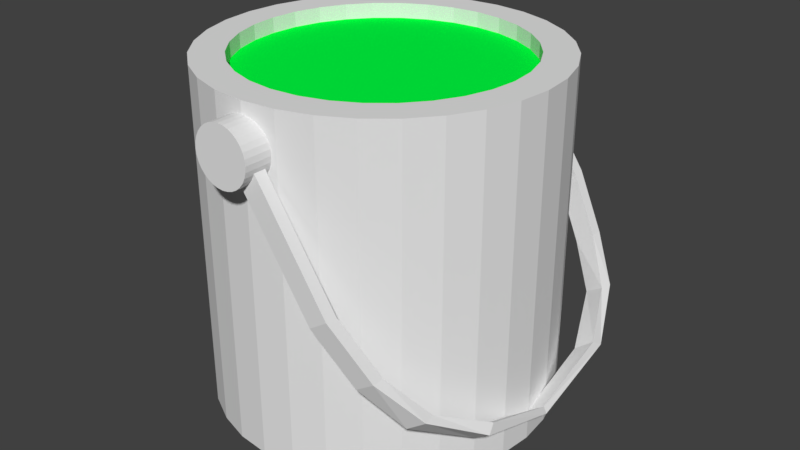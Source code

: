 # Source: paint_pot.blend  (saved by Blender 2.78.0; exported with 4.5.12 LTS)
import bpy
from mathutils import Matrix  # noqa: F401  (used for matrix-valued properties, if any)

bpy.ops.wm.read_factory_settings(use_empty=True)
scene = bpy.context.scene
scene.name = 'Scene'

# ---- collections
col_collection_1 = bpy.data.collections.new('Collection 1'); scene.collection.children.link(col_collection_1)

# ---- materials (node trees are filled in below, after node groups)
mat_material_003 = bpy.data.materials.new('Material.003')
mat_material_003.alpha_threshold = 0.0
mat_material_003.use_transparent_shadow = False
mat_material_003.diffuse_color = (0.0, 1.0, 0.05447, 1.0)
mat_material_003.roughness = 0.5
mat_material_002 = bpy.data.materials.new('Material.002')
mat_material_002.alpha_threshold = 0.0
mat_material_002.use_transparent_shadow = False
mat_material_002.roughness = 0.5

# ---- material node trees

# ---- world
world_world = bpy.data.worlds.new('World'); scene.world = world_world
world_world.color = (0.05088, 0.05088, 0.05088)
world_world.use_sun_shadow = False
world_world.sun_shadow_jitter_overblur = 0.0
world_world.cycles.sampling_method = 'MANUAL'

# ---- meshes
me_cube_001 = bpy.data.meshes.new('Cube.001')
me_cube_001.from_pydata([(-1.0, 62.14, -1.0), (-1.0, 62.14, 1.0), (-1.0, 60.14, -1.0), (-1.0, 60.14, 1.0), (1.0, 62.14, -1.0), (1.0, 62.14, 1.0), (1.0, 60.14, -1.0), (1.0, 60.14, 1.0), (1.912, 57.55, 1.0), (1.912, 57.55, -1.0), (1.912, 59.55, -1.0), (1.912, 59.55, 1.0), (2.606, 52.99, 1.357), (2.61, 53.49, -0.6249), (2.638, 55.44, -0.4807), (2.635, 54.95, 1.501), (3.127, 44.14, 1.869), (3.145, 43.59, -0.1059), (3.249, 45.19, -0.1991), (3.231, 45.74, 1.776), (-1.0, -1.0, -1.0), (-1.0, -1.0, 1.0), (-1.0, 1.0, -1.0), (-1.0, 1.0, 1.0), (1.0, -1.0, -1.0), (1.0, -1.0, 1.0), (1.0, 1.0, -1.0), (1.0, 1.0, 1.0), (1.912, 3.588, 1.0), (1.912, 3.588, -1.0), (1.912, 1.588, -1.0), (1.912, 1.588, 1.0), (2.606, 8.15, 1.357), (2.61, 7.656, -0.6249), (2.638, 5.701, -0.4807), (2.635, 6.195, 1.501), (3.127, 17.0, 1.869), (3.145, 17.55, -0.1059), (3.249, 15.95, -0.1991), (3.231, 15.4, 1.776), (3.483, 30.57, 0.3651), (3.501, 30.57, -1.61), (3.605, 30.57, -1.703), (3.587, 30.57, 0.2718)], [], [(0, 2, 3, 1), (2, 6, 7, 3), (5, 11, 10, 4), (4, 0, 1, 5), (2, 0, 4, 6), (7, 5, 1, 3), (8, 12, 15, 11), (4, 10, 9, 6), (7, 8, 11, 5), (6, 9, 8, 7), (13, 17, 16, 12), (9, 13, 12, 8), (11, 15, 14, 10), (10, 14, 13, 9), (17, 18, 19, 16), (15, 19, 18, 14), (14, 18, 17, 13), (12, 16, 19, 15), (20, 22, 23, 21), (22, 26, 27, 23), (25, 31, 30, 24), (24, 20, 21, 25), (22, 20, 24, 26), (27, 25, 21, 23), (28, 32, 35, 31), (24, 30, 29, 26), (27, 28, 31, 25), (26, 29, 28, 27), (33, 37, 36, 32), (29, 33, 32, 28), (31, 35, 34, 30), (30, 34, 33, 29), (37, 38, 39, 36), (35, 39, 38, 34), (34, 38, 37, 33), (32, 36, 39, 35), (43, 42, 18, 19), (40, 43, 19, 16), (40, 41, 37, 36), (42, 41, 17, 18), (38, 37, 41, 42), (16, 17, 41, 40), (36, 39, 43, 40), (39, 38, 42, 43)])
me_cube_001.use_remesh_preserve_volume = False
me_cube_001.use_remesh_preserve_attributes = False
me_cube_001.use_mirror_vertex_groups = False
me_cube_001.update()
me_cylinder_004 = bpy.data.meshes.new('Cylinder.004')
me_cylinder_004.from_pydata([(0.0, 1.0, -1.0), (0.0, 1.0, 1.0), (0.1951, 0.9808, -1.0), (0.1951, 0.9808, 1.0), (0.3827, 0.9239, -1.0), (0.3827, 0.9239, 1.0), (0.5556, 0.8315, -1.0), (0.5556, 0.8315, 1.0), (0.7071, 0.7071, -1.0), (0.7071, 0.7071, 1.0), (0.8315, 0.5556, -1.0), (0.8315, 0.5556, 1.0), (0.9239, 0.3827, -1.0), (0.9239, 0.3827, 1.0), (0.9808, 0.1951, -1.0), (0.9808, 0.1951, 1.0), (1.0, 7.55e-08, -1.0), (1.0, 7.55e-08, 1.0), (0.9808, -0.1951, -1.0), (0.9808, -0.1951, 1.0), (0.9239, -0.3827, -1.0), (0.9239, -0.3827, 1.0), (0.8315, -0.5556, -1.0), (0.8315, -0.5556, 1.0), (0.7071, -0.7071, -1.0), (0.7071, -0.7071, 1.0), (0.5556, -0.8315, -1.0), (0.5556, -0.8315, 1.0), (0.3827, -0.9239, -1.0), (0.3827, -0.9239, 1.0), (0.1951, -0.9808, -1.0), (0.1951, -0.9808, 1.0), (-3.258e-07, -1.0, -1.0), (-3.258e-07, -1.0, 1.0), (-0.1951, -0.9808, -1.0), (-0.1951, -0.9808, 1.0), (-0.3827, -0.9239, -1.0), (-0.3827, -0.9239, 1.0), (-0.5556, -0.8315, -1.0), (-0.5556, -0.8315, 1.0), (-0.7071, -0.7071, -1.0), (-0.7071, -0.7071, 1.0), (-0.8315, -0.5556, -1.0), (-0.8315, -0.5556, 1.0), (-0.9239, -0.3827, -1.0), (-0.9239, -0.3827, 1.0), (-0.9808, -0.1951, -1.0), (-0.9808, -0.1951, 1.0), (-1.0, 9.656e-07, -1.0), (-1.0, 9.656e-07, 1.0), (-0.9808, 0.1951, -1.0), (-0.9808, 0.1951, 1.0), (-0.9239, 0.3827, -1.0), (-0.9239, 0.3827, 1.0), (-0.8315, 0.5556, -1.0), (-0.8315, 0.5556, 1.0), (-0.7071, 0.7071, -1.0), (-0.7071, 0.7071, 1.0), (-0.5556, 0.8315, -1.0), (-0.5556, 0.8315, 1.0), (-0.3827, 0.9239, -1.0), (-0.3827, 0.9239, 1.0), (-0.1951, 0.9808, -1.0), (-0.1951, 0.9808, 1.0)], [], [(0, 1, 3, 2), (2, 3, 5, 4), (4, 5, 7, 6), (6, 7, 9, 8), (8, 9, 11, 10), (10, 11, 13, 12), (12, 13, 15, 14), (14, 15, 17, 16), (16, 17, 19, 18), (18, 19, 21, 20), (20, 21, 23, 22), (22, 23, 25, 24), (24, 25, 27, 26), (26, 27, 29, 28), (28, 29, 31, 30), (30, 31, 33, 32), (32, 33, 35, 34), (34, 35, 37, 36), (36, 37, 39, 38), (38, 39, 41, 40), (40, 41, 43, 42), (42, 43, 45, 44), (44, 45, 47, 46), (46, 47, 49, 48), (48, 49, 51, 50), (50, 51, 53, 52), (52, 53, 55, 54), (54, 55, 57, 56), (56, 57, 59, 58), (58, 59, 61, 60), (3, 1, 63, 61, 59, 57, 55, 53, 51, 49, 47, 45, 43, 41, 39, 37, 35, 33, 31, 29, 27, 25, 23, 21, 19, 17, 15, 13, 11, 9, 7, 5), (60, 61, 63, 62), (62, 63, 1, 0), (0, 2, 4, 6, 8, 10, 12, 14, 16, 18, 20, 22, 24, 26, 28, 30, 32, 34, 36, 38, 40, 42, 44, 46, 48, 50, 52, 54, 56, 58, 60, 62)])
me_cylinder_004.use_remesh_preserve_volume = False
me_cylinder_004.use_remesh_preserve_attributes = False
me_cylinder_004.use_mirror_vertex_groups = False
me_cylinder_004.update()
me_cylinder_003 = bpy.data.meshes.new('Cylinder.003')
me_cylinder_003.from_pydata([(0.0, 1.0, -1.0), (0.0, 1.0, 1.0), (0.1951, 0.9808, -1.0), (0.1951, 0.9808, 1.0), (0.3827, 0.9239, -1.0), (0.3827, 0.9239, 1.0), (0.5556, 0.8315, -1.0), (0.5556, 0.8315, 1.0), (0.7071, 0.7071, -1.0), (0.7071, 0.7071, 1.0), (0.8315, 0.5556, -1.0), (0.8315, 0.5556, 1.0), (0.9239, 0.3827, -1.0), (0.9239, 0.3827, 1.0), (0.9808, 0.1951, -1.0), (0.9808, 0.1951, 1.0), (1.0, 7.55e-08, -1.0), (1.0, 7.55e-08, 1.0), (0.9808, -0.1951, -1.0), (0.9808, -0.1951, 1.0), (0.9239, -0.3827, -1.0), (0.9239, -0.3827, 1.0), (0.8315, -0.5556, -1.0), (0.8315, -0.5556, 1.0), (0.7071, -0.7071, -1.0), (0.7071, -0.7071, 1.0), (0.5556, -0.8315, -1.0), (0.5556, -0.8315, 1.0), (0.3827, -0.9239, -1.0), (0.3827, -0.9239, 1.0), (0.1951, -0.9808, -1.0), (0.1951, -0.9808, 1.0), (-3.258e-07, -1.0, -1.0), (-3.258e-07, -1.0, 1.0), (-0.1951, -0.9808, -1.0), (-0.1951, -0.9808, 1.0), (-0.3827, -0.9239, -1.0), (-0.3827, -0.9239, 1.0), (-0.5556, -0.8315, -1.0), (-0.5556, -0.8315, 1.0), (-0.7071, -0.7071, -1.0), (-0.7071, -0.7071, 1.0), (-0.8315, -0.5556, -1.0), (-0.8315, -0.5556, 1.0), (-0.9239, -0.3827, -1.0), (-0.9239, -0.3827, 1.0), (-0.9808, -0.1951, -1.0), (-0.9808, -0.1951, 1.0), (-1.0, 9.656e-07, -1.0), (-1.0, 9.656e-07, 1.0), (-0.9808, 0.1951, -1.0), (-0.9808, 0.1951, 1.0), (-0.9239, 0.3827, -1.0), (-0.9239, 0.3827, 1.0), (-0.8315, 0.5556, -1.0), (-0.8315, 0.5556, 1.0), (-0.7071, 0.7071, -1.0), (-0.7071, 0.7071, 1.0), (-0.5556, 0.8315, -1.0), (-0.5556, 0.8315, 1.0), (-0.3827, 0.9239, -1.0), (-0.3827, 0.9239, 1.0), (-0.1951, 0.9808, -1.0), (-0.1951, 0.9808, 1.0)], [], [(0, 1, 3, 2), (2, 3, 5, 4), (4, 5, 7, 6), (6, 7, 9, 8), (8, 9, 11, 10), (10, 11, 13, 12), (12, 13, 15, 14), (14, 15, 17, 16), (16, 17, 19, 18), (18, 19, 21, 20), (20, 21, 23, 22), (22, 23, 25, 24), (24, 25, 27, 26), (26, 27, 29, 28), (28, 29, 31, 30), (30, 31, 33, 32), (32, 33, 35, 34), (34, 35, 37, 36), (36, 37, 39, 38), (38, 39, 41, 40), (40, 41, 43, 42), (42, 43, 45, 44), (44, 45, 47, 46), (46, 47, 49, 48), (48, 49, 51, 50), (50, 51, 53, 52), (52, 53, 55, 54), (54, 55, 57, 56), (56, 57, 59, 58), (58, 59, 61, 60), (3, 1, 63, 61, 59, 57, 55, 53, 51, 49, 47, 45, 43, 41, 39, 37, 35, 33, 31, 29, 27, 25, 23, 21, 19, 17, 15, 13, 11, 9, 7, 5), (60, 61, 63, 62), (62, 63, 1, 0), (0, 2, 4, 6, 8, 10, 12, 14, 16, 18, 20, 22, 24, 26, 28, 30, 32, 34, 36, 38, 40, 42, 44, 46, 48, 50, 52, 54, 56, 58, 60, 62)])
me_cylinder_003.use_remesh_preserve_volume = False
me_cylinder_003.use_remesh_preserve_attributes = False
me_cylinder_003.use_mirror_vertex_groups = False
me_cylinder_003.update()
me_cylinder_002 = bpy.data.meshes.new('Cylinder.002')
me_cylinder_002.from_pydata([(0.0, 1.0, -1.0), (0.0, 1.0, 1.0), (0.1951, 0.9808, -1.0), (0.1951, 0.9808, 1.0), (0.3827, 0.9239, -1.0), (0.3827, 0.9239, 1.0), (0.5556, 0.8315, -1.0), (0.5556, 0.8315, 1.0), (0.7071, 0.7071, -1.0), (0.7071, 0.7071, 1.0), (0.8315, 0.5556, -1.0), (0.8315, 0.5556, 1.0), (0.9239, 0.3827, -1.0), (0.9239, 0.3827, 1.0), (0.9808, 0.1951, -1.0), (0.9808, 0.1951, 1.0), (1.0, 7.55e-08, -1.0), (1.0, 7.55e-08, 1.0), (0.9808, -0.1951, -1.0), (0.9808, -0.1951, 1.0), (0.9239, -0.3827, -1.0), (0.9239, -0.3827, 1.0), (0.8315, -0.5556, -1.0), (0.8315, -0.5556, 1.0), (0.7071, -0.7071, -1.0), (0.7071, -0.7071, 1.0), (0.5556, -0.8315, -1.0), (0.5556, -0.8315, 1.0), (0.3827, -0.9239, -1.0), (0.3827, -0.9239, 1.0), (0.1951, -0.9808, -1.0), (0.1951, -0.9808, 1.0), (-3.258e-07, -1.0, -1.0), (-3.258e-07, -1.0, 1.0), (-0.1951, -0.9808, -1.0), (-0.1951, -0.9808, 1.0), (-0.3827, -0.9239, -1.0), (-0.3827, -0.9239, 1.0), (-0.5556, -0.8315, -1.0), (-0.5556, -0.8315, 1.0), (-0.7071, -0.7071, -1.0), (-0.7071, -0.7071, 1.0), (-0.8315, -0.5556, -1.0), (-0.8315, -0.5556, 1.0), (-0.9239, -0.3827, -1.0), (-0.9239, -0.3827, 1.0), (-0.9808, -0.1951, -1.0), (-0.9808, -0.1951, 1.0), (-1.0, 9.656e-07, -1.0), (-1.0, 9.656e-07, 1.0), (-0.9808, 0.1951, -1.0), (-0.9808, 0.1951, 1.0), (-0.9239, 0.3827, -1.0), (-0.9239, 0.3827, 1.0), (-0.8315, 0.5556, -1.0), (-0.8315, 0.5556, 1.0), (-0.7071, 0.7071, -1.0), (-0.7071, 0.7071, 1.0), (-0.5556, 0.8315, -1.0), (-0.5556, 0.8315, 1.0), (-0.3827, 0.9239, -1.0), (-0.3827, 0.9239, 1.0), (-0.1951, 0.9808, -1.0), (-0.1951, 0.9808, 1.0)], [], [(0, 1, 3, 2), (2, 3, 5, 4), (4, 5, 7, 6), (6, 7, 9, 8), (8, 9, 11, 10), (10, 11, 13, 12), (12, 13, 15, 14), (14, 15, 17, 16), (16, 17, 19, 18), (18, 19, 21, 20), (20, 21, 23, 22), (22, 23, 25, 24), (24, 25, 27, 26), (26, 27, 29, 28), (28, 29, 31, 30), (30, 31, 33, 32), (32, 33, 35, 34), (34, 35, 37, 36), (36, 37, 39, 38), (38, 39, 41, 40), (40, 41, 43, 42), (42, 43, 45, 44), (44, 45, 47, 46), (46, 47, 49, 48), (48, 49, 51, 50), (50, 51, 53, 52), (52, 53, 55, 54), (54, 55, 57, 56), (56, 57, 59, 58), (58, 59, 61, 60), (3, 1, 63, 61, 59, 57, 55, 53, 51, 49, 47, 45, 43, 41, 39, 37, 35, 33, 31, 29, 27, 25, 23, 21, 19, 17, 15, 13, 11, 9, 7, 5), (60, 61, 63, 62), (62, 63, 1, 0), (0, 2, 4, 6, 8, 10, 12, 14, 16, 18, 20, 22, 24, 26, 28, 30, 32, 34, 36, 38, 40, 42, 44, 46, 48, 50, 52, 54, 56, 58, 60, 62)])
me_cylinder_002.materials.append(mat_material_003)
me_cylinder_002.use_remesh_preserve_volume = False
me_cylinder_002.use_remesh_preserve_attributes = False
me_cylinder_002.use_mirror_vertex_groups = False
me_cylinder_002.update()
me_cylinder = bpy.data.meshes.new('Cylinder')
me_cylinder.from_pydata([(0.0, 1.0, -1.0), (0.0, 1.0, 0.996), (0.1951, 0.9808, -1.0), (0.1951, 0.9808, 0.996), (0.3827, 0.9239, -1.0), (0.3827, 0.9239, 0.996), (0.5556, 0.8315, -1.0), (0.5556, 0.8315, 0.996), (0.7071, 0.7071, -1.0), (0.7071, 0.7071, 0.996), (0.8315, 0.5556, -1.0), (0.8315, 0.5556, 0.996), (0.9239, 0.3827, -1.0), (0.9239, 0.3827, 0.996), (0.9808, 0.1951, -1.0), (0.9808, 0.1951, 0.996), (1.0, 7.55e-08, -1.0), (1.0, 7.55e-08, 0.996), (0.9808, -0.1951, -1.0), (0.9808, -0.1951, 0.996), (0.9239, -0.3827, -1.0), (0.9239, -0.3827, 0.996), (0.8315, -0.5556, -1.0), (0.8315, -0.5556, 0.996), (0.7071, -0.7071, -1.0), (0.7071, -0.7071, 0.996), (0.5556, -0.8315, -1.0), (0.5556, -0.8315, 0.996), (0.3827, -0.9239, -1.0), (0.3827, -0.9239, 0.996), (0.1951, -0.9808, -1.0), (0.1951, -0.9808, 0.996), (-3.258e-07, -1.0, -1.0), (-3.258e-07, -1.0, 0.996), (-0.1951, -0.9808, -1.0), (-0.1951, -0.9808, 0.996), (-0.3827, -0.9239, -1.0), (-0.3827, -0.9239, 0.996), (-0.5556, -0.8315, -1.0), (-0.5556, -0.8315, 0.996), (-0.7071, -0.7071, -1.0), (-0.7071, -0.7071, 0.996), (-0.8315, -0.5556, -1.0), (-0.8315, -0.5556, 0.996), (-0.9239, -0.3827, -1.0), (-0.9239, -0.3827, 0.996), (-0.9808, -0.1951, -1.0), (-0.9808, -0.1951, 0.996), (-1.0, 9.656e-07, -1.0), (-1.0, 9.656e-07, 0.996), (-0.9808, 0.1951, -1.0), (-0.9808, 0.1951, 0.996), (-0.9239, 0.3827, -1.0), (-0.9239, 0.3827, 0.996), (-0.8315, 0.5556, -1.0), (-0.8315, 0.5556, 0.996), (-0.7071, 0.7071, -1.0), (-0.7071, 0.7071, 0.996), (-0.5556, 0.8315, -1.0), (-0.5556, 0.8315, 0.996), (-0.3827, 0.9239, -1.0), (-0.3827, 0.9239, 0.996), (-0.1951, 0.9808, -1.0), (-0.1951, 0.9808, 0.996), (0.1581, 0.7951, 0.996), (2.513e-08, 0.8106, 0.996), (0.3102, 0.7489, 0.996), (0.4504, 0.674, 0.996), (0.5732, 0.5732, 0.996), (0.674, 0.4504, 0.996), (0.7489, 0.3102, 0.996), (0.7951, 0.1581, 0.996), (0.8106, 1.186e-07, 0.996), (0.7951, -0.1581, 0.996), (0.7489, -0.3102, 0.996), (0.674, -0.4504, 0.996), (0.5732, -0.5732, 0.996), (0.4504, -0.674, 0.996), (0.3102, -0.7489, 0.996), (0.1581, -0.7951, 0.996), (-2.39e-07, -0.8106, 0.996), (-0.1581, -0.7951, 0.996), (-0.3102, -0.7489, 0.996), (-0.4504, -0.674, 0.996), (-0.5732, -0.5732, 0.996), (-0.674, -0.4504, 0.996), (-0.7489, -0.3102, 0.996), (-0.7951, -0.1581, 0.996), (-0.8106, 8.401e-07, 0.996), (-0.7951, 0.1581, 0.996), (-0.7489, 0.3102, 0.996), (-0.674, 0.4504, 0.996), (-0.5732, 0.5732, 0.996), (-0.4504, 0.674, 0.996), (-0.3102, 0.7489, 0.996), (-0.1581, 0.7951, 0.996), (0.1581, 0.7951, -0.6699), (2.513e-08, 0.8106, -0.6699), (0.3102, 0.7489, -0.6699), (0.4504, 0.674, -0.6699), (0.5732, 0.5732, -0.6699), (0.674, 0.4504, -0.6699), (0.7489, 0.3102, -0.6699), (0.7951, 0.1581, -0.6699), (0.8106, 1.186e-07, -0.6699), (0.7951, -0.1581, -0.6699), (0.7489, -0.3102, -0.6699), (0.674, -0.4504, -0.6699), (0.5732, -0.5732, -0.6699), (0.4504, -0.674, -0.6699), (0.3102, -0.7489, -0.6699), (0.1581, -0.7951, -0.6699), (-2.39e-07, -0.8106, -0.6699), (-0.1581, -0.7951, -0.6699), (-0.3102, -0.7489, -0.6699), (-0.4504, -0.674, -0.6699), (-0.5732, -0.5732, -0.6699), (-0.674, -0.4504, -0.6699), (-0.7489, -0.3102, -0.6699), (-0.7951, -0.1581, -0.6699), (-0.8106, 8.401e-07, -0.6699), (-0.7951, 0.1581, -0.6699), (-0.7489, 0.3102, -0.6699), (-0.674, 0.4504, -0.6699), (-0.5732, 0.5732, -0.6699), (-0.4504, 0.674, -0.6699), (-0.3102, 0.7489, -0.6699), (-0.1581, 0.7951, -0.6699)], [], [(0, 1, 3, 2), (2, 3, 5, 4), (4, 5, 7, 6), (6, 7, 9, 8), (8, 9, 11, 10), (10, 11, 13, 12), (12, 13, 15, 14), (14, 15, 17, 16), (16, 17, 19, 18), (18, 19, 21, 20), (20, 21, 23, 22), (22, 23, 25, 24), (24, 25, 27, 26), (26, 27, 29, 28), (28, 29, 31, 30), (30, 31, 33, 32), (32, 33, 35, 34), (34, 35, 37, 36), (36, 37, 39, 38), (38, 39, 41, 40), (40, 41, 43, 42), (42, 43, 45, 44), (44, 45, 47, 46), (46, 47, 49, 48), (48, 49, 51, 50), (50, 51, 53, 52), (52, 53, 55, 54), (54, 55, 57, 56), (56, 57, 59, 58), (58, 59, 61, 60), (15, 13, 70, 71), (60, 61, 63, 62), (62, 63, 1, 0), (0, 2, 4, 6, 8, 10, 12, 14, 16, 18, 20, 22, 24, 26, 28, 30, 32, 34, 36, 38, 40, 42, 44, 46, 48, 50, 52, 54, 56, 58, 60, 62), (69, 68, 100, 101), (33, 31, 79, 80), (51, 49, 88, 89), (7, 5, 66, 67), (25, 23, 75, 76), (43, 41, 84, 85), (61, 59, 93, 94), (17, 15, 71, 72), (35, 33, 80, 81), (53, 51, 89, 90), (9, 7, 67, 68), (27, 25, 76, 77), (45, 43, 85, 86), (63, 61, 94, 95), (19, 17, 72, 73), (37, 35, 81, 82), (55, 53, 90, 91), (11, 9, 68, 69), (29, 27, 77, 78), (47, 45, 86, 87), (3, 1, 65, 64), (1, 63, 95, 65), (21, 19, 73, 74), (39, 37, 82, 83), (57, 55, 91, 92), (13, 11, 69, 70), (31, 29, 78, 79), (49, 47, 87, 88), (5, 3, 64, 66), (23, 21, 74, 75), (41, 39, 83, 84), (59, 57, 92, 93), (96, 97, 127, 126, 125, 124, 123, 122, 121, 120, 119, 118, 117, 116, 115, 114, 113, 112, 111, 110, 109, 108, 107, 106, 105, 104, 103, 102, 101, 100, 99, 98), (65, 95, 127, 97), (83, 82, 114, 115), (70, 69, 101, 102), (84, 83, 115, 116), (71, 70, 102, 103), (85, 84, 116, 117), (72, 71, 103, 104), (86, 85, 117, 118), (73, 72, 104, 105), (87, 86, 118, 119), (74, 73, 105, 106), (88, 87, 119, 120), (75, 74, 106, 107), (89, 88, 120, 121), (76, 75, 107, 108), (90, 89, 121, 122), (77, 76, 108, 109), (91, 90, 122, 123), (78, 77, 109, 110), (64, 65, 97, 96), (92, 91, 123, 124), (79, 78, 110, 111), (66, 64, 96, 98), (93, 92, 124, 125), (80, 79, 111, 112), (67, 66, 98, 99), (94, 93, 125, 126), (81, 80, 112, 113), (68, 67, 99, 100), (95, 94, 126, 127), (82, 81, 113, 114)])
me_cylinder.materials.append(mat_material_002)
me_cylinder.use_remesh_preserve_volume = False
me_cylinder.use_remesh_preserve_attributes = False
me_cylinder.use_mirror_vertex_groups = False
me_cylinder.update()

# ---- objects
ob_cube = bpy.data.objects.new('Cube', me_cube_001)
ob_cylinder_003 = bpy.data.objects.new('Cylinder.003', me_cylinder_004)
ob_cylinder_002 = bpy.data.objects.new('Cylinder.002', me_cylinder_003)
ob_cylinder_001 = bpy.data.objects.new('Cylinder.001', me_cylinder_002)
ob_cylinder = bpy.data.objects.new('Cylinder', me_cylinder)

# ---- transforms, parenting, visibility, modifiers, constraints
ob_cube.location = (0.01855, -0.1163, 0.02112)
ob_cube.rotation_euler = (0.0, 0.9802, 0.0)
ob_cube.scale = (0.04013, 0.003517, 0.00651)
ob_cube.lineart.crease_threshold = 0.0
ob_cylinder_003.location = (-0.01188, 0.09078, 0.06023)
ob_cylinder_003.rotation_euler = (1.571, -0.0, 0.0)
ob_cylinder_003.scale = (0.01689, 0.01689, 0.01689)
ob_cylinder_003.lineart.crease_threshold = 0.0
ob_cylinder_002.location = (-0.01188, -0.1087, 0.06023)
ob_cylinder_002.rotation_euler = (1.571, -0.0, 0.0)
ob_cylinder_002.scale = (0.01689, 0.01689, 0.01689)
ob_cylinder_002.lineart.crease_threshold = 0.0
ob_cylinder_001.location = (-0.01188, -0.009783, -0.01701)
ob_cylinder_001.scale = (0.0919, 0.0919, 0.0919)
ob_cylinder_001.lineart.crease_threshold = 0.0
ob_cylinder.location = (-0.01188, -0.009783, -0.01701)
ob_cylinder.scale = (0.1012, 0.1012, 0.1012)
ob_cylinder.lineart.crease_threshold = 0.0

# ---- collection membership
col_collection_1.objects.link(ob_cube)
col_collection_1.objects.link(ob_cylinder_003)
col_collection_1.objects.link(ob_cylinder_002)
col_collection_1.objects.link(ob_cylinder_001)
col_collection_1.objects.link(ob_cylinder)

# ---- scene / render settings (as saved in the file)
scene.frame_start = 1; scene.frame_end = 250; scene.frame_set(1)
scene.render.engine = 'BLENDER_EEVEE_NEXT'
scene.render.resolution_percentage = 50
scene.render.dither_intensity = 0.0
scene.cycles.use_denoising = False
scene.cycles.samples = 128
scene.cycles.sampling_pattern = 'TABULATED_SOBOL'
scene.cycles.light_sampling_threshold = 0.0
scene.cycles.use_adaptive_sampling = False
scene.cycles.use_light_tree = False
scene.cycles.blur_glossy = 0.0
scene.cycles.sample_clamp_indirect = 0.0
scene.view_settings.view_transform = 'Standard'
bpy.context.view_layer.update()

# ---- added for rendering (the .blend has no active camera and no usable light): camera, sun
cam_auto = bpy.data.cameras.new('AutoCamera')
cam_auto.lens = 50.0
cam_auto.sensor_width = 36.0
cam_auto.clip_end = 1000.0
ob_auto_camera = bpy.data.objects.new('AutoCamera', cam_auto)
scene.collection.objects.link(ob_auto_camera)
ob_auto_camera.location = (0.349918, -0.431146, 0.264248)
ob_auto_camera.rotation_euler = (1.09748, -7.21219e-08, 0.694738)
scene.camera = ob_auto_camera
light_auto_sun = bpy.data.lights.new('AutoSun', 'SUN')
light_auto_sun.energy = 3.0
light_auto_sun.angle = 0.0523599
ob_auto_sun = bpy.data.objects.new('AutoSun', light_auto_sun)
scene.collection.objects.link(ob_auto_sun)
ob_auto_sun.rotation_euler = (0.872665, 0.174533, 0.523599)
bpy.context.view_layer.update()
